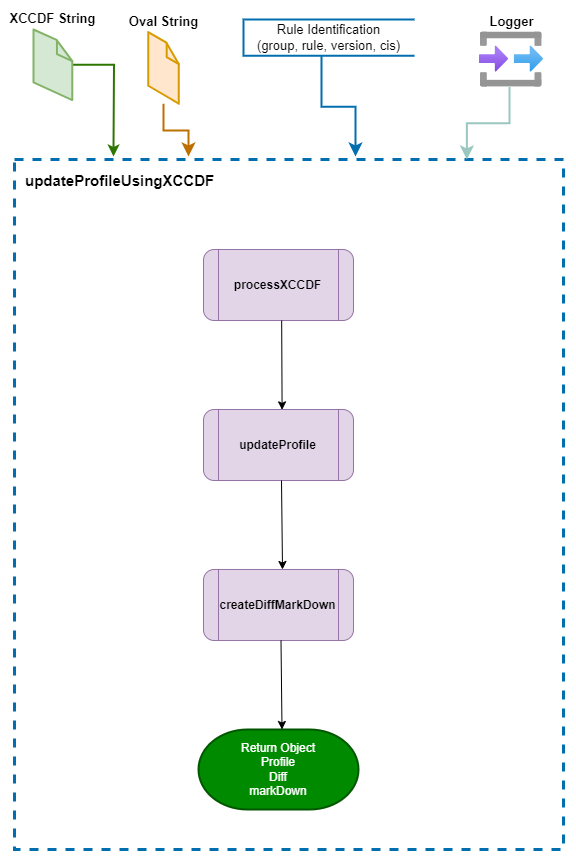

The diagram above was exported from draw.io. Its source (the exported page's mxGraphModel, read from the mxfile embedded in the PNG):
<mxGraphModel dx="1605" dy="965" grid="1" gridSize="10" guides="1" tooltips="1" connect="0" arrows="0" fold="1" page="1" pageScale="1" pageWidth="1100" pageHeight="850" background="#ffffff" math="0" shadow="0">
  <root>
    <mxCell id="VYEApDrVYjeZVxjpShNG-0" />
    <mxCell id="VYEApDrVYjeZVxjpShNG-1" parent="VYEApDrVYjeZVxjpShNG-0" />
    <mxCell id="VYEApDrVYjeZVxjpShNG-2" value="" style="rounded=0;whiteSpace=wrap;html=1;dashed=1;strokeWidth=3;align=left;verticalAlign=top;strokeColor=#006EAF;fillColor=none;fontColor=#ffffff;" vertex="1" parent="VYEApDrVYjeZVxjpShNG-1">
      <mxGeometry x="51" y="150" width="549" height="690" as="geometry" />
    </mxCell>
    <mxCell id="VYEApDrVYjeZVxjpShNG-4" value="&lt;font style=&quot;&quot;&gt;updateProfileUsingXCCDF&lt;/font&gt;" style="text;whiteSpace=wrap;html=1;fontStyle=1;fontSize=15;" vertex="1" parent="VYEApDrVYjeZVxjpShNG-1">
      <mxGeometry x="60" y="156" width="120" height="20" as="geometry" />
    </mxCell>
    <mxCell id="VYEApDrVYjeZVxjpShNG-6" value="Return Object&lt;div&gt;Profile&lt;div&gt;Diff&lt;/div&gt;&lt;div&gt;markDown&lt;/div&gt;&lt;/div&gt;" style="strokeWidth=2;html=1;shape=mxgraph.flowchart.terminator;whiteSpace=wrap;fillColor=#008a00;fontColor=#ffffff;strokeColor=#005700;" vertex="1" parent="VYEApDrVYjeZVxjpShNG-1">
      <mxGeometry x="235" y="720" width="160" height="80" as="geometry" />
    </mxCell>
    <mxCell id="VYEApDrVYjeZVxjpShNG-7" value="&lt;span style=&quot;text-align: left;&quot;&gt;&lt;b&gt;updateProfile&lt;/b&gt;&lt;/span&gt;" style="shape=process;whiteSpace=wrap;html=1;backgroundOutline=1;rounded=1;glass=0;shadow=0;fillColor=#e1d5e7;strokeColor=#9673a6;" vertex="1" parent="VYEApDrVYjeZVxjpShNG-1">
      <mxGeometry x="240" y="400" width="150" height="71" as="geometry" />
    </mxCell>
    <mxCell id="VYEApDrVYjeZVxjpShNG-11" value="&lt;span style=&quot;text-align: left;&quot;&gt;&lt;b&gt;processXCCDF&lt;/b&gt;&lt;/span&gt;" style="shape=process;whiteSpace=wrap;html=1;backgroundOutline=1;rounded=1;glass=0;shadow=0;fillColor=#e1d5e7;strokeColor=#9673a6;" vertex="1" parent="VYEApDrVYjeZVxjpShNG-1">
      <mxGeometry x="240" y="240" width="150" height="71" as="geometry" />
    </mxCell>
    <mxCell id="caHxa2o5k2rxSa5h-JR_-0" style="edgeStyle=orthogonalEdgeStyle;rounded=0;orthogonalLoop=1;jettySize=auto;html=1;entryX=0.13;entryY=-0.004;entryDx=0;entryDy=0;fontSize=13;entryPerimeter=0;strokeWidth=2;fillColor=#60a917;strokeColor=#2D7600;" edge="1" parent="VYEApDrVYjeZVxjpShNG-1" source="caHxa2o5k2rxSa5h-JR_-1">
      <mxGeometry relative="1" as="geometry">
        <mxPoint x="150" y="147" as="targetPoint" />
      </mxGeometry>
    </mxCell>
    <mxCell id="caHxa2o5k2rxSa5h-JR_-1" value="&lt;b&gt;XCCDF String&lt;/b&gt;" style="verticalLabelPosition=top;html=1;verticalAlign=bottom;strokeWidth=1;align=center;outlineConnect=0;dashed=0;outlineConnect=0;shape=mxgraph.aws3d.file;aspect=fixed;strokeColor=#82b366;fontSize=13;labelPosition=center;fillColor=#d5e8d4;" vertex="1" parent="VYEApDrVYjeZVxjpShNG-1">
      <mxGeometry x="70.00000000000003" y="20" width="38.8" height="70.6" as="geometry" />
    </mxCell>
    <mxCell id="caHxa2o5k2rxSa5h-JR_-2" value="&lt;b&gt;Oval String&lt;/b&gt;" style="verticalLabelPosition=top;html=1;verticalAlign=bottom;strokeWidth=1;align=center;outlineConnect=0;outlineConnect=0;shape=mxgraph.aws3d.file;aspect=fixed;strokeColor=#d79b00;fontSize=13;fillColor=#ffe6cc;labelPosition=center;" vertex="1" parent="VYEApDrVYjeZVxjpShNG-1">
      <mxGeometry x="184.67000000000002" y="22.599999999999998" width="30.66" height="71.6" as="geometry" />
    </mxCell>
    <mxCell id="caHxa2o5k2rxSa5h-JR_-3" value="&lt;span style=&quot;background-color: light-dark(#ffffff, var(--ge-dark-color, #121212));&quot;&gt;&lt;font style=&quot;color: rgb(0, 0, 0);&quot;&gt;Rule Identification&lt;/font&gt;&lt;/span&gt;&lt;div&gt;&lt;span style=&quot;background-color: light-dark(#ffffff, var(--ge-dark-color, #121212));&quot;&gt;&lt;font style=&quot;color: rgb(0, 0, 0);&quot;&gt;(group, rule, version, cis)&lt;/font&gt;&lt;/span&gt;&lt;/div&gt;" style="html=1;whitespace=wrap;shape=partialRectangle;right=0;fontSize=13;strokeWidth=2;fillColor=none;fontColor=#ffffff;strokeColor=#006EAF;" vertex="1" parent="VYEApDrVYjeZVxjpShNG-1">
      <mxGeometry x="280" y="10" width="170" height="36.3" as="geometry" />
    </mxCell>
    <mxCell id="caHxa2o5k2rxSa5h-JR_-4" value="" style="edgeStyle=elbowEdgeStyle;elbow=vertical;endArrow=classic;html=1;curved=0;rounded=0;endSize=8;startSize=8;entryX=0.227;entryY=-0.005;entryDx=0;entryDy=0;entryPerimeter=0;strokeWidth=2;fillColor=#f0a30a;strokeColor=#BD7000;" edge="1" parent="VYEApDrVYjeZVxjpShNG-1" source="caHxa2o5k2rxSa5h-JR_-2">
      <mxGeometry width="50" height="50" relative="1" as="geometry">
        <mxPoint x="200" y="190" as="sourcePoint" />
        <mxPoint x="225" y="147" as="targetPoint" />
      </mxGeometry>
    </mxCell>
    <mxCell id="caHxa2o5k2rxSa5h-JR_-5" value="" style="edgeStyle=elbowEdgeStyle;elbow=vertical;endArrow=classic;html=1;curved=0;rounded=0;endSize=8;startSize=8;exitX=0.459;exitY=1.008;exitDx=0;exitDy=0;exitPerimeter=0;entryX=0.444;entryY=-0.005;entryDx=0;entryDy=0;entryPerimeter=0;strokeWidth=2;fillColor=#1ba1e2;strokeColor=#006EAF;" edge="1" parent="VYEApDrVYjeZVxjpShNG-1" source="caHxa2o5k2rxSa5h-JR_-3">
      <mxGeometry width="50" height="50" relative="1" as="geometry">
        <mxPoint x="500" y="250" as="sourcePoint" />
        <mxPoint x="392" y="147" as="targetPoint" />
      </mxGeometry>
    </mxCell>
    <mxCell id="caHxa2o5k2rxSa5h-JR_-7" value="&lt;font style=&quot;font-size: 13px;&quot;&gt;&lt;b&gt;Logger&lt;/b&gt;&lt;/font&gt;" style="image;aspect=fixed;html=1;points=[];align=center;fontSize=12;image=img/lib/azure2/general/Input_Output.svg;labelPosition=center;verticalLabelPosition=top;verticalAlign=bottom;" vertex="1" parent="VYEApDrVYjeZVxjpShNG-1">
      <mxGeometry x="516" y="22.6" width="64" height="55.00000000000001" as="geometry" />
    </mxCell>
    <mxCell id="caHxa2o5k2rxSa5h-JR_-8" value="" style="edgeStyle=elbowEdgeStyle;elbow=vertical;endArrow=classic;html=1;curved=0;rounded=0;endSize=8;startSize=8;exitX=0.459;exitY=1.008;exitDx=0;exitDy=0;exitPerimeter=0;strokeWidth=2;fillColor=#1ba1e2;strokeColor=#9AC7BF;entryX=0.824;entryY=0;entryDx=0;entryDy=0;entryPerimeter=0;" edge="1" parent="VYEApDrVYjeZVxjpShNG-1" target="VYEApDrVYjeZVxjpShNG-2">
      <mxGeometry width="50" height="50" relative="1" as="geometry">
        <mxPoint x="546" y="77.6" as="sourcePoint" />
        <mxPoint x="580" y="140" as="targetPoint" />
      </mxGeometry>
    </mxCell>
    <mxCell id="caHxa2o5k2rxSa5h-JR_-9" value="&lt;span style=&quot;text-align: left;&quot;&gt;&lt;b&gt;createDiffMarkDown&lt;/b&gt;&lt;/span&gt;" style="shape=process;whiteSpace=wrap;html=1;backgroundOutline=1;rounded=1;glass=0;shadow=0;fillColor=#e1d5e7;strokeColor=#9673a6;" vertex="1" parent="VYEApDrVYjeZVxjpShNG-1">
      <mxGeometry x="240" y="560" width="150" height="71" as="geometry" />
    </mxCell>
    <mxCell id="caHxa2o5k2rxSa5h-JR_-10" value="" style="endArrow=classic;html=1;rounded=0;entryX=0.504;entryY=0.005;entryDx=0;entryDy=0;entryPerimeter=0;" edge="1" parent="VYEApDrVYjeZVxjpShNG-1">
      <mxGeometry width="50" height="50" relative="1" as="geometry">
        <mxPoint x="318.17059789355653" y="311" as="sourcePoint" />
        <mxPoint x="318.60000000000014" y="400.35500000000025" as="targetPoint" />
      </mxGeometry>
    </mxCell>
    <mxCell id="caHxa2o5k2rxSa5h-JR_-11" value="" style="endArrow=classic;html=1;rounded=0;entryX=0.504;entryY=0.005;entryDx=0;entryDy=0;entryPerimeter=0;" edge="1" parent="VYEApDrVYjeZVxjpShNG-1">
      <mxGeometry width="50" height="50" relative="1" as="geometry">
        <mxPoint x="318" y="471" as="sourcePoint" />
        <mxPoint x="319" y="560" as="targetPoint" />
      </mxGeometry>
    </mxCell>
    <mxCell id="caHxa2o5k2rxSa5h-JR_-12" value="" style="endArrow=classic;html=1;rounded=0;entryX=0.504;entryY=0.005;entryDx=0;entryDy=0;entryPerimeter=0;" edge="1" parent="VYEApDrVYjeZVxjpShNG-1">
      <mxGeometry width="50" height="50" relative="1" as="geometry">
        <mxPoint x="317.5" y="631" as="sourcePoint" />
        <mxPoint x="318.5" y="720" as="targetPoint" />
      </mxGeometry>
    </mxCell>
  </root>
</mxGraphModel>